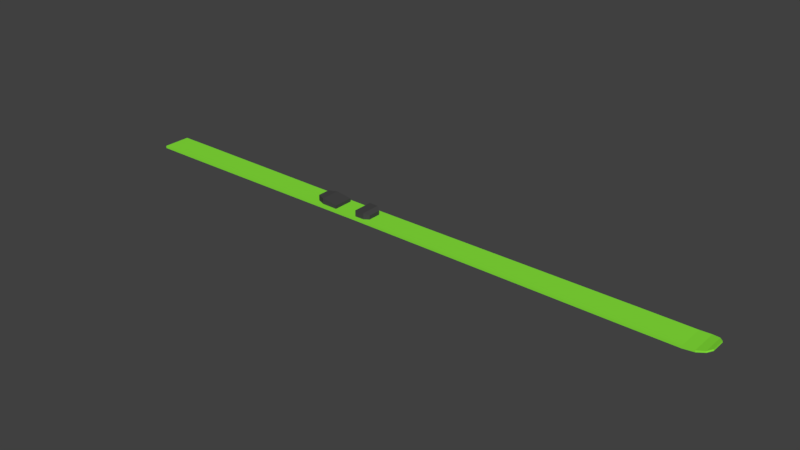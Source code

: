 # Source: ski.blend  (saved by Blender 2.79.0; exported with 4.5.12 LTS)
import bpy
from mathutils import Matrix  # noqa: F401  (used for matrix-valued properties, if any)

bpy.ops.wm.read_factory_settings(use_empty=True)
scene = bpy.context.scene
scene.name = 'Scene'

# ---- collections
col_collection_1 = bpy.data.collections.new('Collection 1'); scene.collection.children.link(col_collection_1)

# ---- materials (node trees are filled in below, after node groups)
mat_ski = bpy.data.materials.new('Ski')
mat_ski.alpha_threshold = 0.0
mat_ski.use_transparent_shadow = False
mat_ski.diffuse_color = (0.2457, 0.8, 0.04274, 1.0)
mat_ski.roughness = 0.5
mat_binding = bpy.data.materials.new('Binding')
mat_binding.alpha_threshold = 0.0
mat_binding.use_transparent_shadow = False
mat_binding.diffuse_color = (0.06072, 0.06072, 0.06072, 1.0)
mat_binding.roughness = 0.5
mat_binding.line_color = (0.0, 0.0, 0.0, 1.0)
mat_ski_bottom = bpy.data.materials.new('Ski bottom')
mat_ski_bottom.alpha_threshold = 0.0
mat_ski_bottom.use_transparent_shadow = False
mat_ski_bottom.diffuse_color = (0.06681, 0.06681, 0.06681, 1.0)
mat_ski_bottom.roughness = 0.5

# ---- material node trees

# ---- world
world_world = bpy.data.worlds.new('World'); scene.world = world_world
world_world.color = (0.05088, 0.05088, 0.05088)
world_world.use_sun_shadow = False
world_world.sun_shadow_jitter_overblur = 0.0
world_world.cycles.sampling_method = 'MANUAL'

# ---- meshes
me_cube = bpy.data.meshes.new('Cube')
me_cube.from_pydata([(1.413, -0.02979, 0.01577), (1.413, 0.02979, 0.01577), (-1.075, -0.0575, -0.005), (-1.075, 0.0575, -0.005), (-1.075, -0.0575, 0.005), (-1.075, 0.0575, 0.005), (1.399, 0.04766, 0.005751), (1.399, -0.04766, 0.005751), (1.398, 0.04766, 0.01164), (1.398, -0.04766, 0.01164), (1.125, 0.0575, -0.005), (1.125, -0.0575, -0.005), (1.125, 0.0575, 0.005), (1.125, -0.0575, 0.005), (-0.925, 0.0575, -0.005), (-0.925, -0.0575, -0.005), (-0.925, 0.0575, 0.005), (-0.925, -0.0575, 0.005), (2.98e-07, 0.0525, -0.005), (-1.788e-07, -0.0525, -0.005), (2.98e-07, 0.0525, 0.005), (-4.172e-07, -0.0525, 0.005), (1.325, 0.0575, -0.005), (1.325, -0.0575, -0.005), (1.325, 0.0575, 0.005), (1.325, -0.0575, 0.005), (-0.4625, 0.055, -0.005), (-0.4625, -0.055, -0.005), (-0.4625, 0.055, 0.005), (-0.4625, -0.055, 0.005), (-0.2312, 0.05375, -0.005), (-0.2313, -0.05375, -0.005), (-0.2312, 0.05375, 0.005), (-0.2313, -0.05375, 0.005), (-0.6937, 0.05625, -0.005), (-0.6938, -0.05625, -0.005), (-0.6937, 0.05625, 0.005), (-0.6938, -0.05625, 0.005), (0.5625, 0.055, -0.005), (0.5625, -0.055, -0.005), (0.5625, 0.055, 0.005), (0.5625, -0.055, 0.005), (0.8438, 0.05625, -0.005), (0.8437, -0.05625, -0.005), (0.8438, 0.05625, 0.005), (0.8437, -0.05625, 0.005), (0.2813, 0.05375, -0.005), (0.2812, -0.05375, -0.005), (0.2813, 0.05375, 0.005), (0.2812, -0.05375, 0.005), (1.414, -0.02979, 0.009883), (1.414, 0.02979, 0.009883), (-0.2098, -0.02673, 0.005), (-0.2098, 0.02673, 0.005), (-0.1101, -0.04095, 0.005), (-0.1101, 0.04095, 0.005), (-0.1768, -0.04025, 0.005), (-0.1768, 0.04025, 0.005), (0.04585, 0.02673, 0.005), (0.04585, -0.02673, 0.005), (-0.01209, 0.04095, 0.005), (-0.01209, -0.04095, 0.005), (0.02667, 0.04025, 0.005), (0.02666, -0.04025, 0.005), (1.369, 0.0575, -0.0002517), (1.369, -0.0575, -0.0002517), (1.368, 0.0575, 0.006853), (1.368, -0.0575, 0.006853), (0.04585, -0.02673, 0.005), (0.04585, 0.02673, 0.005), (-0.2098, -0.02673, 0.02803), (-0.2098, 0.02673, 0.02803), (-0.1101, -0.04095, 0.01856), (-0.1101, 0.04095, 0.01856), (-0.1768, -0.04025, 0.02803), (-0.1768, 0.04025, 0.02803), (-0.01209, 0.04095, 0.005), (-0.01209, -0.04095, 0.005), (0.02667, 0.04025, 0.005), (0.02666, -0.04025, 0.005), (0.04585, -0.02673, 0.02123), (0.04585, 0.02673, 0.02123), (-0.01209, 0.04095, 0.03025), (-0.01209, -0.04095, 0.03025), (0.02667, 0.04025, 0.03025), (0.02666, -0.04025, 0.03025)], [], [(14, 15, 2, 3), (16, 5, 4, 17), (15, 17, 4, 2), (2, 4, 5, 3), (16, 14, 3, 5), (7, 6, 51, 50), (9, 7, 50, 0), (24, 22, 10, 12), (23, 25, 13, 11), (24, 12, 13, 25), (22, 23, 11, 10), (36, 34, 14, 16), (35, 37, 17, 15), (36, 16, 17, 37), (34, 35, 15, 14), (46, 47, 19, 18), (48, 20, 21, 49), (47, 49, 21, 19), (48, 46, 18, 20), (64, 65, 23, 22), (65, 67, 25, 23), (66, 64, 22, 24), (30, 31, 27, 26), (32, 28, 29, 33), (31, 33, 29, 27), (32, 30, 26, 28), (20, 18, 30, 32), (19, 21, 33, 31), (20, 32, 33, 21), (18, 19, 31, 30), (26, 27, 35, 34), (28, 36, 37, 29), (27, 29, 37, 35), (28, 26, 34, 36), (44, 42, 38, 40), (43, 45, 41, 39), (44, 40, 41, 45), (42, 43, 39, 38), (10, 11, 43, 42), (12, 44, 45, 13), (11, 13, 45, 43), (12, 10, 42, 44), (40, 38, 46, 48), (39, 41, 49, 47), (40, 48, 49, 41), (38, 39, 47, 46), (6, 8, 1, 51), (8, 9, 0, 1), (66, 24, 25, 67), (57, 56, 52, 53), (57, 55, 54, 56), (8, 66, 67, 9), (8, 6, 64, 66), (7, 9, 67, 65), (6, 7, 65, 64), (1, 0, 50, 51), (62, 58, 59, 63), (60, 62, 63, 61), (75, 71, 70, 74), (75, 74, 72, 73), (53, 52, 70, 71), (57, 53, 71, 75), (52, 56, 74, 70), (54, 55, 73, 72), (55, 57, 75, 73), (56, 54, 72, 74), (79, 68, 80, 85), (69, 78, 84, 81), (60, 61, 77, 76), (61, 63, 79, 77), (62, 60, 76, 78), (59, 58, 69, 68), (63, 59, 68, 79), (58, 62, 78, 69), (84, 85, 80, 81), (82, 83, 85, 84), (68, 69, 81, 80), (78, 76, 82, 84), (76, 77, 83, 82), (77, 79, 85, 83)])
me_cube.polygons.foreach_set('material_index', [2, 0, 0, 0, 0, 2, 0, 0, 0, 0, 2, 0, 0, 0, 2, 2, 0, 0, 0, 2, 0, 0, 2, 0, 0, 0, 0, 0, 0, 2, 2, 0, 0, 0, 0, 0, 0, 2, 2, 0, 0, 0, 0, 0, 0, 2, 0, 0, 0, 1, 1, 0, 0, 0, 2, 0, 1, 1, 1, 1, 1, 1, 1, 1, 1, 1, 1, 1, 1, 1, 1, 1, 1, 1, 1, 1, 1, 1, 1, 1])
_k = set([(0, 1), (0, 9), (1, 8), (2, 3), (2, 4), (2, 15), (3, 5), (3, 14), (4, 5), (4, 17), (5, 16), (6, 51), (6, 64), (7, 50), (7, 65), (8, 66), (9, 67), (10, 22), (10, 42), (11, 23), (11, 43), (12, 24), (12, 44), (13, 25), (13, 45), (14, 34), (15, 35), (16, 36), (17, 37), (18, 30), (18, 46), (19, 31), (19, 47), (20, 32), (20, 48), (21, 33), (21, 49), (22, 64), (23, 65), (24, 66), (25, 67), (26, 30), (26, 34), (27, 31), (27, 35), (28, 32), (28, 36), (29, 33), (29, 37), (38, 42), (38, 46), (39, 43), (39, 47), (40, 44), (40, 48), (41, 45), (41, 49), (50, 51)])
me_cube.attributes.new('sharp_edge', 'BOOLEAN', 'EDGE').data.foreach_set('value', [ (min(e.vertices), max(e.vertices)) in _k for e in me_cube.edges])
_ca = me_cube.color_attributes.new('Col', 'BYTE_COLOR', 'CORNER')
_ca.data.foreach_set('color', [1.0, 1.0, 1.0, 1.0, 1.0, 1.0, 1.0, 1.0, 1.0, 1.0, 1.0, 1.0, 1.0, 1.0, 1.0, 1.0, 1.0, 1.0, 1.0, 1.0, 1.0, 1.0, 1.0, 1.0, 1.0, 1.0, 1.0, 1.0, 1.0, 1.0, 1.0, 1.0, 1.0, 1.0, 1.0, 1.0, 1.0, 1.0, 1.0, 1.0, 1.0, 1.0, 1.0, 1.0, 1.0, 1.0, 1.0, 1.0, 1.0, 1.0, 1.0, 1.0, 1.0, 1.0, 1.0, 1.0, 1.0, 1.0, 1.0, 1.0, 1.0, 1.0, 1.0, 1.0, 1.0, 1.0, 1.0, 1.0, 1.0, 1.0, 1.0, 1.0, 1.0, 1.0, 1.0, 1.0, 1.0, 1.0, 1.0, 1.0, 1.0, 1.0, 1.0, 1.0, 1.0, 1.0, 1.0, 1.0, 1.0, 1.0, 1.0, 1.0, 1.0, 1.0, 1.0, 1.0, 1.0, 1.0, 1.0, 1.0, 1.0, 1.0, 1.0, 1.0, 1.0, 1.0, 1.0, 1.0, 1.0, 1.0, 1.0, 1.0, 1.0, 1.0, 1.0, 1.0, 1.0, 1.0, 1.0, 1.0, 1.0, 1.0, 1.0, 1.0, 1.0, 1.0, 1.0, 1.0, 1.0, 1.0, 1.0, 1.0, 1.0, 1.0, 1.0, 1.0, 1.0, 1.0, 1.0, 1.0, 1.0, 1.0, 1.0, 1.0, 1.0, 1.0, 1.0, 1.0, 1.0, 1.0, 1.0, 1.0, 1.0, 1.0, 1.0, 1.0, 1.0, 1.0, 1.0, 1.0, 1.0, 1.0, 1.0, 1.0, 1.0, 1.0, 1.0, 1.0, 1.0, 1.0, 1.0, 1.0, 1.0, 1.0, 1.0, 1.0, 1.0, 1.0, 1.0, 1.0, 1.0, 1.0, 1.0, 1.0, 1.0, 1.0, 1.0, 1.0, 1.0, 1.0, 1.0, 1.0, 1.0, 1.0, 1.0, 1.0, 1.0, 1.0, 1.0, 1.0, 1.0, 1.0, 1.0, 1.0, 1.0, 1.0, 1.0, 1.0, 1.0, 1.0, 1.0, 1.0, 1.0, 1.0, 1.0, 1.0, 1.0, 1.0, 1.0, 1.0, 1.0, 1.0, 1.0, 1.0, 1.0, 1.0, 1.0, 1.0, 1.0, 1.0, 1.0, 1.0, 1.0, 1.0, 1.0, 1.0, 1.0, 1.0, 1.0, 1.0, 1.0, 1.0, 1.0, 1.0, 1.0, 1.0, 1.0, 1.0, 1.0, 1.0, 1.0, 1.0, 1.0, 1.0, 1.0, 1.0, 1.0, 1.0, 1.0, 1.0, 1.0, 1.0, 1.0, 1.0, 1.0, 1.0, 1.0, 1.0, 1.0, 1.0, 1.0, 1.0, 1.0, 1.0, 1.0, 1.0, 1.0, 1.0, 1.0, 1.0, 1.0, 1.0, 1.0, 1.0, 1.0, 1.0, 1.0, 1.0, 1.0, 1.0, 1.0, 1.0, 1.0, 1.0, 1.0, 1.0, 1.0, 1.0, 1.0, 1.0, 1.0, 1.0, 1.0, 1.0, 1.0, 1.0, 1.0, 1.0, 1.0, 1.0, 1.0, 1.0, 1.0, 1.0, 1.0, 1.0, 1.0, 1.0, 1.0, 1.0, 1.0, 1.0, 1.0, 1.0, 1.0, 1.0, 1.0, 1.0, 1.0, 1.0, 1.0, 1.0, 1.0, 1.0, 1.0, 1.0, 1.0, 1.0, 1.0, 1.0, 1.0, 1.0, 1.0, 1.0, 1.0, 1.0, 1.0, 1.0, 1.0, 1.0, 1.0, 1.0, 1.0, 1.0, 1.0, 1.0, 1.0, 1.0, 1.0, 1.0, 1.0, 1.0, 1.0, 1.0, 1.0, 1.0, 1.0, 1.0, 1.0, 1.0, 1.0, 1.0, 1.0, 1.0, 1.0, 1.0, 1.0, 1.0, 1.0, 1.0, 1.0, 1.0, 1.0, 1.0, 1.0, 1.0, 1.0, 1.0, 1.0, 1.0, 1.0, 1.0, 1.0, 1.0, 1.0, 1.0, 1.0, 1.0, 1.0, 1.0, 1.0, 1.0, 1.0, 1.0, 1.0, 1.0, 1.0, 1.0, 1.0, 1.0, 1.0, 1.0, 1.0, 1.0, 1.0, 1.0, 1.0, 1.0, 1.0, 1.0, 1.0, 1.0, 1.0, 1.0, 1.0, 1.0, 1.0, 1.0, 1.0, 1.0, 1.0, 1.0, 1.0, 1.0, 1.0, 1.0, 1.0, 1.0, 1.0, 1.0, 1.0, 1.0, 1.0, 1.0, 1.0, 1.0, 1.0, 1.0, 1.0, 1.0, 1.0, 1.0, 1.0, 1.0, 1.0, 1.0, 1.0, 1.0, 1.0, 1.0, 1.0, 1.0, 1.0, 1.0, 1.0, 1.0, 1.0, 1.0, 1.0, 1.0, 1.0, 1.0, 1.0, 1.0, 1.0, 1.0, 1.0, 1.0, 1.0, 1.0, 1.0, 1.0, 1.0, 1.0, 1.0, 1.0, 1.0, 1.0, 1.0, 1.0, 1.0, 1.0, 1.0, 1.0, 1.0, 1.0, 1.0, 1.0, 1.0, 1.0, 1.0, 1.0, 1.0, 1.0, 1.0, 1.0, 1.0, 1.0, 1.0, 1.0, 1.0, 1.0, 1.0, 1.0, 1.0, 1.0, 1.0, 1.0, 1.0, 1.0, 1.0, 1.0, 1.0, 1.0, 1.0, 1.0, 1.0, 1.0, 1.0, 1.0, 1.0, 1.0, 1.0, 1.0, 1.0, 1.0, 1.0, 1.0, 1.0, 1.0, 1.0, 1.0, 1.0, 1.0, 1.0, 1.0, 1.0, 1.0, 1.0, 1.0, 1.0, 1.0, 1.0, 1.0, 1.0, 1.0, 1.0, 1.0, 1.0, 1.0, 1.0, 1.0, 1.0, 1.0, 1.0, 1.0, 1.0, 1.0, 1.0, 1.0, 1.0, 1.0, 1.0, 1.0, 1.0, 1.0, 1.0, 1.0, 1.0, 1.0, 1.0, 1.0, 1.0, 1.0, 1.0, 1.0, 1.0, 1.0, 1.0, 1.0, 1.0, 1.0, 1.0, 1.0, 1.0, 1.0, 1.0, 1.0, 1.0, 1.0, 1.0, 1.0, 1.0, 1.0, 1.0, 1.0, 1.0, 1.0, 1.0, 1.0, 1.0, 1.0, 1.0, 1.0, 1.0, 1.0, 1.0, 1.0, 1.0, 1.0, 1.0, 1.0, 1.0, 1.0, 1.0, 1.0, 1.0, 1.0, 1.0, 1.0, 1.0, 1.0, 1.0, 1.0, 1.0, 1.0, 1.0, 1.0, 1.0, 1.0, 1.0, 1.0, 1.0, 1.0, 1.0, 1.0, 1.0, 1.0, 1.0, 1.0, 1.0, 1.0, 1.0, 1.0, 1.0, 1.0, 1.0, 1.0, 1.0, 1.0, 1.0, 1.0, 1.0, 1.0, 1.0, 1.0, 1.0, 1.0, 1.0, 1.0, 1.0, 1.0, 1.0, 1.0, 1.0, 1.0, 1.0, 1.0, 1.0, 1.0, 1.0, 1.0, 1.0, 1.0, 1.0, 1.0, 1.0, 1.0, 1.0, 1.0, 1.0, 1.0, 1.0, 1.0, 1.0, 1.0, 1.0, 1.0, 1.0, 1.0, 1.0, 1.0, 1.0, 1.0, 1.0, 1.0, 1.0, 1.0, 1.0, 1.0, 1.0, 1.0, 1.0, 1.0, 1.0, 1.0, 1.0, 1.0, 1.0, 1.0, 1.0, 1.0, 1.0, 1.0, 1.0, 1.0, 1.0, 1.0, 1.0, 1.0, 1.0, 1.0, 1.0, 1.0, 1.0, 1.0, 1.0, 1.0, 1.0, 1.0, 1.0, 1.0, 1.0, 1.0, 1.0, 1.0, 1.0, 1.0, 1.0, 1.0, 1.0, 1.0, 1.0, 1.0, 1.0, 1.0, 1.0, 1.0, 1.0, 1.0, 1.0, 1.0, 1.0, 1.0, 1.0, 1.0, 1.0, 1.0, 1.0, 1.0, 1.0, 1.0, 1.0, 1.0, 1.0, 1.0, 1.0, 1.0, 1.0, 1.0, 1.0, 1.0, 1.0, 1.0, 1.0, 1.0, 1.0, 1.0, 1.0, 1.0, 1.0, 1.0, 1.0, 1.0, 1.0, 1.0, 1.0, 1.0, 1.0, 1.0, 1.0, 1.0, 1.0, 1.0, 1.0, 1.0, 1.0, 1.0, 1.0, 1.0, 1.0, 1.0, 1.0, 1.0, 1.0, 1.0, 1.0, 1.0, 1.0, 1.0, 1.0, 1.0, 1.0, 1.0, 1.0, 1.0, 1.0, 1.0, 1.0, 1.0, 1.0, 1.0, 1.0, 1.0, 1.0, 1.0, 1.0, 1.0, 1.0, 1.0, 1.0, 1.0, 1.0, 1.0, 1.0, 1.0, 1.0, 1.0, 1.0, 1.0, 1.0, 1.0, 1.0, 1.0, 1.0, 1.0, 1.0, 1.0, 1.0, 1.0, 1.0, 1.0, 1.0, 1.0, 1.0, 1.0, 1.0, 1.0, 1.0, 1.0, 1.0, 1.0, 1.0, 1.0, 1.0, 1.0, 1.0, 1.0, 1.0, 1.0, 1.0, 1.0, 1.0, 1.0, 1.0, 1.0, 1.0, 1.0, 1.0, 1.0, 1.0, 1.0, 1.0, 1.0, 1.0, 1.0, 1.0, 1.0, 1.0, 1.0, 1.0, 1.0, 1.0, 1.0, 1.0, 1.0, 1.0, 1.0, 1.0, 1.0, 1.0, 1.0, 1.0, 1.0, 1.0, 1.0, 1.0, 1.0, 1.0, 1.0, 1.0, 1.0, 1.0, 1.0, 1.0, 1.0, 1.0, 1.0, 1.0, 1.0, 1.0, 1.0, 1.0, 1.0, 1.0, 1.0, 1.0, 1.0, 1.0, 1.0, 1.0, 1.0, 1.0, 1.0, 1.0, 1.0, 1.0, 1.0, 1.0, 1.0, 1.0, 1.0, 1.0, 1.0, 1.0, 1.0, 1.0, 1.0, 1.0, 1.0, 1.0, 1.0, 1.0, 1.0, 1.0, 1.0, 1.0, 1.0, 1.0, 1.0, 1.0, 1.0, 1.0, 1.0, 1.0, 1.0, 1.0, 1.0, 1.0, 1.0, 1.0, 1.0, 1.0, 1.0, 1.0, 1.0, 1.0, 1.0, 1.0, 1.0, 1.0, 1.0, 1.0, 1.0, 1.0, 1.0, 1.0, 1.0, 1.0, 1.0, 1.0, 1.0, 1.0, 1.0, 1.0, 1.0, 1.0, 1.0, 1.0, 1.0, 1.0, 1.0, 1.0, 1.0, 1.0, 1.0, 1.0, 1.0, 1.0, 1.0, 1.0, 1.0, 1.0, 1.0, 1.0, 1.0, 1.0, 1.0, 1.0, 1.0, 1.0, 1.0, 1.0, 1.0, 1.0, 1.0, 1.0, 1.0, 1.0, 1.0, 1.0, 1.0, 1.0, 1.0, 1.0, 1.0, 1.0, 1.0, 1.0, 1.0, 1.0, 1.0, 1.0, 1.0, 1.0, 1.0, 1.0, 1.0, 1.0, 1.0, 1.0, 1.0, 1.0, 1.0, 1.0, 1.0, 1.0, 1.0, 1.0, 1.0, 1.0, 1.0, 1.0, 1.0, 1.0, 1.0, 1.0, 1.0, 1.0, 1.0, 1.0, 1.0, 1.0, 1.0, 1.0, 1.0, 1.0, 1.0, 1.0, 1.0, 1.0, 1.0, 1.0, 1.0, 1.0, 1.0, 1.0, 1.0, 1.0, 1.0, 1.0, 1.0, 1.0, 1.0, 1.0, 1.0, 1.0, 1.0, 1.0, 1.0, 1.0, 1.0, 1.0, 1.0, 1.0, 1.0, 1.0, 1.0, 1.0, 1.0, 1.0, 1.0, 1.0, 1.0, 1.0, 1.0, 1.0, 1.0, 1.0, 1.0, 1.0, 1.0, 1.0, 1.0, 1.0, 1.0, 1.0, 1.0, 1.0, 1.0, 1.0, 1.0, 1.0, 1.0, 1.0, 1.0, 1.0, 1.0, 1.0, 1.0, 1.0, 1.0, 1.0, 1.0, 1.0, 1.0, 1.0, 1.0, 1.0, 1.0, 1.0, 1.0, 1.0, 1.0, 1.0, 1.0, 1.0, 1.0, 1.0, 1.0, 1.0, 1.0, 1.0, 1.0, 1.0, 1.0, 1.0, 1.0, 1.0, 1.0, 1.0, 1.0, 1.0, 1.0, 1.0, 1.0, 1.0, 1.0, 1.0, 1.0, 1.0, 1.0, 1.0, 1.0, 1.0, 1.0, 1.0, 1.0, 1.0, 1.0, 1.0, 1.0, 1.0, 1.0, 1.0, 1.0, 1.0, 1.0, 1.0, 1.0, 1.0, 1.0, 1.0, 1.0, 1.0, 1.0, 1.0, 1.0, 1.0, 1.0, 1.0, 1.0, 1.0, 1.0, 1.0, 1.0, 1.0, 1.0, 1.0, 1.0, 1.0, 1.0, 1.0, 1.0, 1.0, 1.0, 1.0, 1.0, 1.0, 1.0, 1.0, 1.0, 1.0, 1.0, 1.0, 1.0, 1.0, 1.0, 1.0, 1.0, 1.0, 1.0, 1.0, 1.0, 1.0, 1.0, 1.0, 1.0, 1.0, 1.0, 1.0, 1.0, 1.0, 1.0, 1.0, 1.0, 1.0, 1.0, 1.0, 1.0, 1.0, 1.0, 1.0, 1.0, 1.0, 1.0, 1.0, 1.0, 1.0, 1.0])
me_cube.materials.append(mat_ski)
me_cube.materials.append(mat_binding)
me_cube.materials.append(mat_ski_bottom)
me_cube.use_remesh_preserve_volume = False
me_cube.use_remesh_preserve_attributes = False
me_cube.use_mirror_vertex_groups = False
me_cube.use_paint_bone_selection = False
me_cube.use_paint_mask = True
me_cube.update()
arm_armature = bpy.data.armatures.new('Armature')  # bones are not reproduced

# ---- objects
ob_armature = bpy.data.objects.new('Armature', arm_armature)
ob_ski = bpy.data.objects.new('Ski', me_cube)

# ---- transforms, parenting, visibility, modifiers, constraints
ob_armature.location = (0.0, 0.0, 0.0)
ob_armature.hide_viewport = True
ob_armature.show_in_front = True
ob_armature.lineart.crease_threshold = 0.0
ob_ski.parent = ob_armature
ob_ski.location = (0.0, 0.0, 0.0)
ob_ski.lock_rotations_4d = False
ob_ski.empty_display_type = 'ARROWS'
ob_ski.lineart.crease_threshold = 0.0
_vg = ob_ski.vertex_groups.new(name='Bone')
for _i, _w in zip([2, 3, 4, 5, 14, 15, 16, 17, 26, 27, 28, 29, 34, 35, 36, 37], [1.0, 1.0, 1.0, 1.0, 1.0, 1.0, 1.0, 1.0, 0.9829, 0.9829, 0.9829, 0.9829, 0.9997, 0.9997, 0.9997, 0.9997]): _vg.add([_i], _w, 'REPLACE')
_vg = ob_ski.vertex_groups.new(name='Bone.006')
for _i, _w in zip([2, 3, 4, 5, 14, 15, 16, 17, 26, 27, 28, 29, 34, 35, 36, 37], [1.0, 1.0, 1.0, 1.0, 1.0, 1.0, 1.0, 1.0, 0.9829, 0.9829, 0.9829, 0.9829, 0.9997, 0.9997, 0.9997, 0.9997]): _vg.add([_i], _w, 'REPLACE')
_vg = ob_ski.vertex_groups.new(name='Bone.005')
_vg = ob_ski.vertex_groups.new(name='Bone.004')
for _i, _w in zip([0, 1, 6, 7, 8, 9, 10, 11, 12, 13, 22, 23, 24, 25, 42, 43, 44, 45, 50, 51, 64, 65, 66, 67], [1.0, 1.0, 1.0, 1.0, 1.0, 1.0, 0.9998, 0.9998, 0.9998, 0.9998, 1.0, 1.0, 1.0, 1.0, 0.9877, 0.9877, 0.9877, 0.9877, 1.0, 1.0, 1.0, 1.0, 1.0, 1.0]): _vg.add([_i], _w, 'REPLACE')
_vg = ob_ski.vertex_groups.new(name='Bone.001')
for _i, _w in zip([18, 19, 20, 21, 30, 31, 32, 33, 52, 53, 54, 55, 56, 57, 58, 59, 60, 61, 62, 63, 68, 69, 70, 71, 72, 73, 74, 75, 76, 77, 78, 79, 80, 81, 82, 83, 84, 85], [0.9879, 0.9879, 0.9879, 0.9879, 0.9831, 0.9831, 0.9831, 0.9831, 1.0, 1.0, 1.0, 1.0, 1.0, 1.0, 1.0, 1.0, 1.0, 1.0, 1.0, 1.0, 1.0, 1.0, 1.0, 1.0, 1.0, 1.0, 1.0, 1.0, 1.0, 1.0, 1.0, 1.0, 1.0, 1.0, 1.0, 1.0, 1.0, 1.0]): _vg.add([_i], _w, 'REPLACE')
_vg = ob_ski.vertex_groups.new(name='Bone.010')
for _i, _w in zip([0, 1, 6, 7, 8, 9, 22, 23, 24, 25, 50, 51, 64, 65, 66, 67], [1.0, 0.9999, 1.0, 1.0, 0.9999, 1.0, 0.8989, 1.0, 0.9999, 0.9301, 1.0, 1.0, 0.9494, 1.0, 0.9999, 0.9651]): _vg.add([_i], _w, 'REPLACE')
_vg = ob_ski.vertex_groups.new(name='Bone.009')
for _i, _w in zip([10, 11, 12, 13, 22, 23, 24, 25, 64, 65, 66, 67], [0.9994, 0.9969, 1.0, 0.9992, 0.9577, 0.9997, 0.982, 1.0, 0.4788, 0.4998, 0.491, 0.5]): _vg.add([_i], _w, 'REPLACE')
_vg = ob_ski.vertex_groups.new(name='Bone.008')
for _i, _w in zip([2, 3, 4, 5, 14, 15, 16, 17], [0.9896, 0.997, 0.9896, 0.9968, 0.9776, 0.9774, 0.9776, 0.9774]): _vg.add([_i], _w, 'REPLACE')
_vg = ob_ski.vertex_groups.new(name='Bone.007')
for _i, _w in zip([34, 35, 36, 37], [0.964, 0.9639, 0.964, 0.9639]): _vg.add([_i], _w, 'REPLACE')
_vg = ob_ski.vertex_groups.new(name='Bone.003')
for _i, _w in zip([0, 1, 6, 7, 8, 9, 10, 11, 12, 13, 22, 23, 24, 25, 42, 43, 44, 45, 50, 51, 64, 65, 66, 67], [1.0, 1.0, 1.0, 1.0, 1.0, 1.0, 0.9998, 0.9998, 0.9998, 0.9998, 1.0, 1.0, 1.0, 1.0, 0.9877, 0.9877, 0.9877, 0.9877, 1.0, 1.0, 1.0, 1.0, 1.0, 1.0]): _vg.add([_i], _w, 'REPLACE')
_vg = ob_ski.vertex_groups.new(name='Bone.002')
for _i, _w in zip([38, 39, 40, 41, 46, 47, 48, 49], [0.9878, 0.9879, 0.9878, 0.9879, 0.9886, 0.9887, 0.9886, 0.9887]): _vg.add([_i], _w, 'REPLACE')
_m = ob_ski.modifiers.new('Armature', 'ARMATURE')
_m.object = ob_armature

# ---- collection membership
col_collection_1.objects.link(ob_armature)
col_collection_1.objects.link(ob_ski)

# ---- scene / render settings (as saved in the file)
scene.frame_start = 1; scene.frame_end = 250; scene.frame_set(0)
scene.render.engine = 'BLENDER_EEVEE_NEXT'
scene.render.resolution_percentage = 50
scene.render.dither_intensity = 0.0
scene.cycles.use_denoising = False
scene.cycles.samples = 128
scene.cycles.sampling_pattern = 'TABULATED_SOBOL'
scene.cycles.use_adaptive_sampling = False
scene.cycles.use_light_tree = False
scene.cycles.blur_glossy = 0.0
scene.cycles.sample_clamp_indirect = 0.0
scene.view_settings.view_transform = 'Standard'
bpy.context.view_layer.update()

# ---- added for rendering (the .blend has no active camera and no usable light): camera, sun
cam_auto = bpy.data.cameras.new('AutoCamera')
cam_auto.lens = 50.0
cam_auto.sensor_width = 36.0
cam_auto.clip_end = 1000.0
ob_auto_camera = bpy.data.objects.new('AutoCamera', cam_auto)
scene.collection.objects.link(ob_auto_camera)
ob_auto_camera.location = (2.4748, -2.76647, 1.85694)
ob_auto_camera.rotation_euler = (1.09748, -7.21219e-08, 0.694738)
scene.camera = ob_auto_camera
light_auto_sun = bpy.data.lights.new('AutoSun', 'SUN')
light_auto_sun.energy = 3.0
light_auto_sun.angle = 0.0523599
ob_auto_sun = bpy.data.objects.new('AutoSun', light_auto_sun)
scene.collection.objects.link(ob_auto_sun)
ob_auto_sun.rotation_euler = (0.872665, 0.174533, 0.523599)
bpy.context.view_layer.update()
